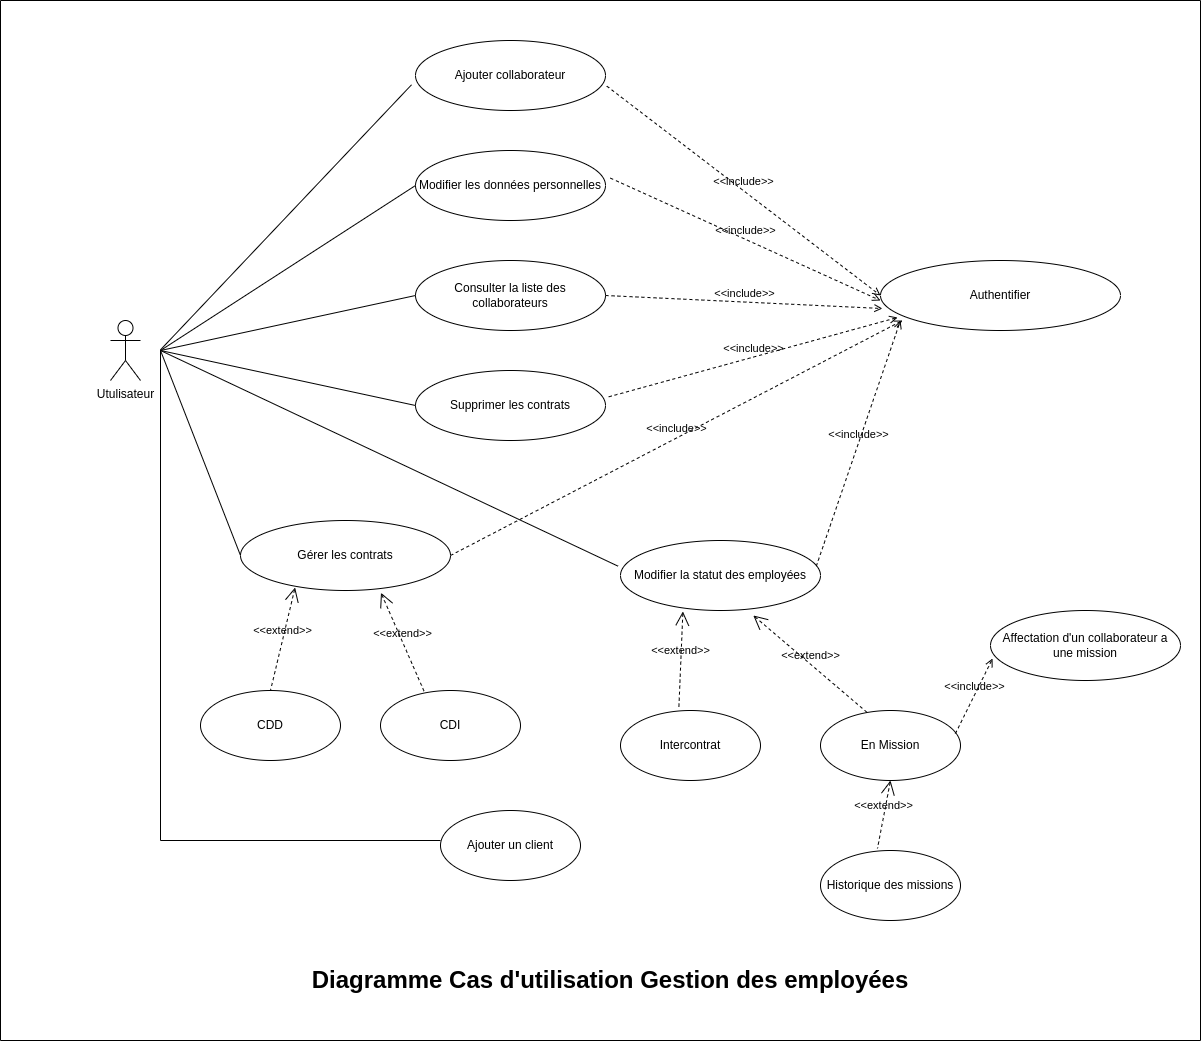

The diagram above was exported from draw.io. Its source (the exported page's mxGraphModel, read from the mxfile embedded in the PNG):
<mxGraphModel dx="2444" dy="707" grid="1" gridSize="10" guides="1" tooltips="1" connect="1" arrows="1" fold="1" page="1" pageScale="1" pageWidth="850" pageHeight="1100" math="0" shadow="0">
  <root>
    <mxCell id="0" />
    <mxCell id="1" parent="0" />
    <mxCell id="c0yb19tnYAVUHhCtwbNs-1" value="Utulisateur" style="shape=umlActor;html=1;verticalLabelPosition=bottom;verticalAlign=top;align=center;" vertex="1" parent="1">
      <mxGeometry x="70" y="360" width="30" height="60" as="geometry" />
    </mxCell>
    <mxCell id="c0yb19tnYAVUHhCtwbNs-2" value="Ajouter collaborateur" style="ellipse;whiteSpace=wrap;html=1;" vertex="1" parent="1">
      <mxGeometry x="375" y="80" width="190" height="70" as="geometry" />
    </mxCell>
    <mxCell id="c0yb19tnYAVUHhCtwbNs-3" value="Modifier les données personnelles" style="ellipse;whiteSpace=wrap;html=1;" vertex="1" parent="1">
      <mxGeometry x="375" y="190" width="190" height="70" as="geometry" />
    </mxCell>
    <mxCell id="c0yb19tnYAVUHhCtwbNs-4" value="Consulter la liste des collaborateurs" style="ellipse;whiteSpace=wrap;html=1;" vertex="1" parent="1">
      <mxGeometry x="375" y="300" width="190" height="70" as="geometry" />
    </mxCell>
    <mxCell id="c0yb19tnYAVUHhCtwbNs-5" value="Gérer les contrats" style="ellipse;whiteSpace=wrap;html=1;" vertex="1" parent="1">
      <mxGeometry x="200" y="560" width="210" height="70" as="geometry" />
    </mxCell>
    <mxCell id="c0yb19tnYAVUHhCtwbNs-6" value="CDD" style="ellipse;whiteSpace=wrap;html=1;" vertex="1" parent="1">
      <mxGeometry x="160" y="730" width="140" height="70" as="geometry" />
    </mxCell>
    <mxCell id="c0yb19tnYAVUHhCtwbNs-7" value="CDI" style="ellipse;whiteSpace=wrap;html=1;" vertex="1" parent="1">
      <mxGeometry x="340" y="730" width="140" height="70" as="geometry" />
    </mxCell>
    <mxCell id="c0yb19tnYAVUHhCtwbNs-8" value="Supprimer les contrats" style="ellipse;whiteSpace=wrap;html=1;" vertex="1" parent="1">
      <mxGeometry x="375" y="410" width="190" height="70" as="geometry" />
    </mxCell>
    <mxCell id="c0yb19tnYAVUHhCtwbNs-9" value="Modifier la statut des employées" style="ellipse;whiteSpace=wrap;html=1;" vertex="1" parent="1">
      <mxGeometry x="580" y="580" width="200" height="70" as="geometry" />
    </mxCell>
    <mxCell id="c0yb19tnYAVUHhCtwbNs-10" value="En Mission" style="ellipse;whiteSpace=wrap;html=1;" vertex="1" parent="1">
      <mxGeometry x="780" y="750" width="140" height="70" as="geometry" />
    </mxCell>
    <mxCell id="c0yb19tnYAVUHhCtwbNs-11" value="Intercontrat" style="ellipse;whiteSpace=wrap;html=1;" vertex="1" parent="1">
      <mxGeometry x="580" y="750" width="140" height="70" as="geometry" />
    </mxCell>
    <mxCell id="c0yb19tnYAVUHhCtwbNs-12" value="" style="edgeStyle=none;html=1;endArrow=none;verticalAlign=bottom;rounded=0;entryX=-0.021;entryY=0.633;entryDx=0;entryDy=0;entryPerimeter=0;" edge="1" parent="1" target="c0yb19tnYAVUHhCtwbNs-2">
      <mxGeometry width="160" relative="1" as="geometry">
        <mxPoint x="120" y="389.33" as="sourcePoint" />
        <mxPoint x="280" y="389.33" as="targetPoint" />
      </mxGeometry>
    </mxCell>
    <mxCell id="c0yb19tnYAVUHhCtwbNs-13" value="" style="edgeStyle=none;html=1;endArrow=none;verticalAlign=bottom;rounded=0;entryX=0;entryY=0.5;entryDx=0;entryDy=0;" edge="1" parent="1" target="c0yb19tnYAVUHhCtwbNs-3">
      <mxGeometry width="160" relative="1" as="geometry">
        <mxPoint x="120" y="390" as="sourcePoint" />
        <mxPoint x="337.05999999999995" y="124.30999999999995" as="targetPoint" />
      </mxGeometry>
    </mxCell>
    <mxCell id="c0yb19tnYAVUHhCtwbNs-14" value="" style="edgeStyle=none;html=1;endArrow=none;verticalAlign=bottom;rounded=0;entryX=0;entryY=0.5;entryDx=0;entryDy=0;" edge="1" parent="1" target="c0yb19tnYAVUHhCtwbNs-4">
      <mxGeometry width="160" relative="1" as="geometry">
        <mxPoint x="120" y="390" as="sourcePoint" />
        <mxPoint x="340" y="205" as="targetPoint" />
      </mxGeometry>
    </mxCell>
    <mxCell id="c0yb19tnYAVUHhCtwbNs-15" value="" style="edgeStyle=none;html=1;endArrow=none;verticalAlign=bottom;rounded=0;entryX=0;entryY=0.5;entryDx=0;entryDy=0;" edge="1" parent="1" target="c0yb19tnYAVUHhCtwbNs-8">
      <mxGeometry width="160" relative="1" as="geometry">
        <mxPoint x="120" y="390" as="sourcePoint" />
        <mxPoint x="340" y="295" as="targetPoint" />
      </mxGeometry>
    </mxCell>
    <mxCell id="c0yb19tnYAVUHhCtwbNs-16" value="" style="edgeStyle=none;html=1;endArrow=none;verticalAlign=bottom;rounded=0;entryX=0;entryY=0.5;entryDx=0;entryDy=0;" edge="1" parent="1" target="c0yb19tnYAVUHhCtwbNs-5">
      <mxGeometry width="160" relative="1" as="geometry">
        <mxPoint x="120" y="390" as="sourcePoint" />
        <mxPoint x="340" y="385" as="targetPoint" />
      </mxGeometry>
    </mxCell>
    <mxCell id="c0yb19tnYAVUHhCtwbNs-17" value="" style="edgeStyle=none;html=1;endArrow=none;verticalAlign=bottom;rounded=0;entryX=-0.012;entryY=0.367;entryDx=0;entryDy=0;entryPerimeter=0;" edge="1" parent="1" target="c0yb19tnYAVUHhCtwbNs-9">
      <mxGeometry width="160" relative="1" as="geometry">
        <mxPoint x="120" y="390" as="sourcePoint" />
        <mxPoint x="210" y="495" as="targetPoint" />
      </mxGeometry>
    </mxCell>
    <mxCell id="c0yb19tnYAVUHhCtwbNs-18" value="Authentifier" style="ellipse;whiteSpace=wrap;html=1;" vertex="1" parent="1">
      <mxGeometry x="840" y="300" width="240" height="70" as="geometry" />
    </mxCell>
    <mxCell id="c0yb19tnYAVUHhCtwbNs-19" value="&amp;lt;&amp;lt;include&amp;gt;&amp;gt;" style="edgeStyle=none;html=1;endArrow=open;verticalAlign=bottom;dashed=1;labelBackgroundColor=none;rounded=0;entryX=0;entryY=0.5;entryDx=0;entryDy=0;exitX=1.007;exitY=0.652;exitDx=0;exitDy=0;exitPerimeter=0;" edge="1" parent="1" source="c0yb19tnYAVUHhCtwbNs-2" target="c0yb19tnYAVUHhCtwbNs-18">
      <mxGeometry width="160" relative="1" as="geometry">
        <mxPoint x="400" y="450" as="sourcePoint" />
        <mxPoint x="630" y="390" as="targetPoint" />
      </mxGeometry>
    </mxCell>
    <mxCell id="c0yb19tnYAVUHhCtwbNs-20" value="&amp;lt;&amp;lt;include&amp;gt;&amp;gt;" style="edgeStyle=none;html=1;endArrow=open;verticalAlign=bottom;dashed=1;labelBackgroundColor=none;rounded=0;exitX=1.026;exitY=0.395;exitDx=0;exitDy=0;exitPerimeter=0;" edge="1" parent="1" source="c0yb19tnYAVUHhCtwbNs-3">
      <mxGeometry width="160" relative="1" as="geometry">
        <mxPoint x="480.98" y="125.6400000000001" as="sourcePoint" />
        <mxPoint x="840" y="340" as="targetPoint" />
      </mxGeometry>
    </mxCell>
    <mxCell id="c0yb19tnYAVUHhCtwbNs-21" value="&amp;lt;&amp;lt;include&amp;gt;&amp;gt;" style="edgeStyle=none;html=1;endArrow=open;verticalAlign=bottom;dashed=1;labelBackgroundColor=none;rounded=0;exitX=1;exitY=0.5;exitDx=0;exitDy=0;entryX=0.008;entryY=0.686;entryDx=0;entryDy=0;entryPerimeter=0;" edge="1" parent="1" source="c0yb19tnYAVUHhCtwbNs-4" target="c0yb19tnYAVUHhCtwbNs-18">
      <mxGeometry width="160" relative="1" as="geometry">
        <mxPoint x="483.6399999999999" y="197.64999999999986" as="sourcePoint" />
        <mxPoint x="710" y="360" as="targetPoint" />
      </mxGeometry>
    </mxCell>
    <mxCell id="c0yb19tnYAVUHhCtwbNs-22" value="&amp;lt;&amp;lt;include&amp;gt;&amp;gt;" style="edgeStyle=none;html=1;endArrow=open;verticalAlign=bottom;dashed=1;labelBackgroundColor=none;rounded=0;exitX=1.017;exitY=0.376;exitDx=0;exitDy=0;exitPerimeter=0;entryX=0.071;entryY=0.814;entryDx=0;entryDy=0;entryPerimeter=0;" edge="1" parent="1" source="c0yb19tnYAVUHhCtwbNs-8" target="c0yb19tnYAVUHhCtwbNs-18">
      <mxGeometry width="160" relative="1" as="geometry">
        <mxPoint x="480" y="295" as="sourcePoint" />
        <mxPoint x="720" y="370" as="targetPoint" />
      </mxGeometry>
    </mxCell>
    <mxCell id="c0yb19tnYAVUHhCtwbNs-23" value="&amp;lt;&amp;lt;include&amp;gt;&amp;gt;" style="edgeStyle=none;html=1;endArrow=open;verticalAlign=bottom;dashed=1;labelBackgroundColor=none;rounded=0;exitX=1;exitY=0.5;exitDx=0;exitDy=0;entryX=0.092;entryY=0.857;entryDx=0;entryDy=0;entryPerimeter=0;" edge="1" parent="1" source="c0yb19tnYAVUHhCtwbNs-5" target="c0yb19tnYAVUHhCtwbNs-18">
      <mxGeometry width="160" relative="1" as="geometry">
        <mxPoint x="482.3800000000001" y="376.31999999999994" as="sourcePoint" />
        <mxPoint x="730" y="380" as="targetPoint" />
      </mxGeometry>
    </mxCell>
    <mxCell id="c0yb19tnYAVUHhCtwbNs-24" value="&amp;lt;&amp;lt;include&amp;gt;&amp;gt;" style="edgeStyle=none;html=1;endArrow=open;verticalAlign=bottom;dashed=1;labelBackgroundColor=none;rounded=0;exitX=0.979;exitY=0.367;exitDx=0;exitDy=0;exitPerimeter=0;" edge="1" parent="1" source="c0yb19tnYAVUHhCtwbNs-9">
      <mxGeometry width="160" relative="1" as="geometry">
        <mxPoint x="350" y="495" as="sourcePoint" />
        <mxPoint x="860" y="360" as="targetPoint" />
      </mxGeometry>
    </mxCell>
    <mxCell id="c0yb19tnYAVUHhCtwbNs-25" value="&amp;lt;&amp;lt;extend&amp;gt;&amp;gt;" style="edgeStyle=none;html=1;startArrow=open;endArrow=none;startSize=12;verticalAlign=bottom;dashed=1;labelBackgroundColor=none;rounded=0;exitX=0.26;exitY=0.957;exitDx=0;exitDy=0;exitPerimeter=0;entryX=0.5;entryY=0;entryDx=0;entryDy=0;" edge="1" parent="1" source="c0yb19tnYAVUHhCtwbNs-5" target="c0yb19tnYAVUHhCtwbNs-6">
      <mxGeometry width="160" relative="1" as="geometry">
        <mxPoint x="400" y="450" as="sourcePoint" />
        <mxPoint x="200" y="630" as="targetPoint" />
      </mxGeometry>
    </mxCell>
    <mxCell id="c0yb19tnYAVUHhCtwbNs-27" value="&amp;lt;&amp;lt;extend&amp;gt;&amp;gt;" style="edgeStyle=none;html=1;startArrow=open;endArrow=none;startSize=12;verticalAlign=bottom;dashed=1;labelBackgroundColor=none;rounded=0;exitX=0.669;exitY=1.033;exitDx=0;exitDy=0;exitPerimeter=0;entryX=0.312;entryY=0.014;entryDx=0;entryDy=0;entryPerimeter=0;" edge="1" parent="1" source="c0yb19tnYAVUHhCtwbNs-5" target="c0yb19tnYAVUHhCtwbNs-7">
      <mxGeometry width="160" relative="1" as="geometry">
        <mxPoint x="246.4000000000001" y="526.99" as="sourcePoint" />
        <mxPoint x="210" y="610" as="targetPoint" />
      </mxGeometry>
    </mxCell>
    <mxCell id="c0yb19tnYAVUHhCtwbNs-28" value="&amp;lt;&amp;lt;extend&amp;gt;&amp;gt;" style="edgeStyle=none;html=1;startArrow=open;endArrow=none;startSize=12;verticalAlign=bottom;dashed=1;labelBackgroundColor=none;rounded=0;exitX=0.312;exitY=1.014;exitDx=0;exitDy=0;exitPerimeter=0;entryX=0.417;entryY=-0.043;entryDx=0;entryDy=0;entryPerimeter=0;" edge="1" parent="1" source="c0yb19tnYAVUHhCtwbNs-9" target="c0yb19tnYAVUHhCtwbNs-11">
      <mxGeometry width="160" relative="1" as="geometry">
        <mxPoint x="303.65999999999985" y="532.3100000000002" as="sourcePoint" />
        <mxPoint x="343.67999999999984" y="610.9799999999998" as="targetPoint" />
      </mxGeometry>
    </mxCell>
    <mxCell id="c0yb19tnYAVUHhCtwbNs-29" value="&amp;lt;&amp;lt;extend&amp;gt;&amp;gt;" style="edgeStyle=none;html=1;startArrow=open;endArrow=none;startSize=12;verticalAlign=bottom;dashed=1;labelBackgroundColor=none;rounded=0;exitX=0.664;exitY=1.071;exitDx=0;exitDy=0;exitPerimeter=0;entryX=0.336;entryY=0.033;entryDx=0;entryDy=0;entryPerimeter=0;" edge="1" parent="1" source="c0yb19tnYAVUHhCtwbNs-9" target="c0yb19tnYAVUHhCtwbNs-10">
      <mxGeometry width="160" relative="1" as="geometry">
        <mxPoint x="603.6799999999998" y="530.9799999999998" as="sourcePoint" />
        <mxPoint x="558.3800000000001" y="606.99" as="targetPoint" />
      </mxGeometry>
    </mxCell>
    <mxCell id="c0yb19tnYAVUHhCtwbNs-30" value="" style="edgeStyle=none;html=1;endArrow=none;verticalAlign=bottom;rounded=0;" edge="1" parent="1">
      <mxGeometry width="160" relative="1" as="geometry">
        <mxPoint x="-40" y="40" as="sourcePoint" />
        <mxPoint x="1160" y="1080" as="targetPoint" />
        <Array as="points">
          <mxPoint x="1160" y="40" />
        </Array>
      </mxGeometry>
    </mxCell>
    <mxCell id="c0yb19tnYAVUHhCtwbNs-31" value="" style="edgeStyle=none;html=1;endArrow=none;verticalAlign=bottom;rounded=0;" edge="1" parent="1">
      <mxGeometry width="160" relative="1" as="geometry">
        <mxPoint x="-40" y="40" as="sourcePoint" />
        <mxPoint x="1160" y="1080" as="targetPoint" />
        <Array as="points">
          <mxPoint x="-40" y="1080" />
        </Array>
      </mxGeometry>
    </mxCell>
    <mxCell id="c0yb19tnYAVUHhCtwbNs-32" value="&lt;font style=&quot;font-size: 24px;&quot;&gt;&lt;b&gt;Diagramme Cas d'utilisation Gestion des employées&lt;/b&gt;&lt;/font&gt;" style="text;html=1;strokeColor=none;fillColor=none;align=center;verticalAlign=middle;whiteSpace=wrap;rounded=0;" vertex="1" parent="1">
      <mxGeometry x="120" y="990" width="900" height="60" as="geometry" />
    </mxCell>
    <mxCell id="c0yb19tnYAVUHhCtwbNs-39" value="Historique des missions" style="ellipse;whiteSpace=wrap;html=1;" vertex="1" parent="1">
      <mxGeometry x="780" y="890" width="140" height="70" as="geometry" />
    </mxCell>
    <mxCell id="c0yb19tnYAVUHhCtwbNs-40" value="Ajouter un client" style="ellipse;whiteSpace=wrap;html=1;" vertex="1" parent="1">
      <mxGeometry x="400" y="850" width="140" height="70" as="geometry" />
    </mxCell>
    <mxCell id="c0yb19tnYAVUHhCtwbNs-41" value="" style="edgeStyle=none;html=1;endArrow=none;verticalAlign=bottom;rounded=0;" edge="1" parent="1">
      <mxGeometry width="160" relative="1" as="geometry">
        <mxPoint x="120" y="390" as="sourcePoint" />
        <mxPoint x="400" y="880" as="targetPoint" />
        <Array as="points">
          <mxPoint x="120" y="880" />
        </Array>
      </mxGeometry>
    </mxCell>
    <mxCell id="c0yb19tnYAVUHhCtwbNs-42" value="&amp;lt;&amp;lt;extend&amp;gt;&amp;gt;" style="edgeStyle=none;html=1;startArrow=open;endArrow=none;startSize=12;verticalAlign=bottom;dashed=1;labelBackgroundColor=none;rounded=0;exitX=0.5;exitY=1;exitDx=0;exitDy=0;entryX=0.407;entryY=-0.029;entryDx=0;entryDy=0;entryPerimeter=0;" edge="1" parent="1" source="c0yb19tnYAVUHhCtwbNs-10" target="c0yb19tnYAVUHhCtwbNs-39">
      <mxGeometry width="160" relative="1" as="geometry">
        <mxPoint x="759.9999999999995" y="670" as="sourcePoint" />
        <mxPoint x="824.0800000000004" y="747.3400000000001" as="targetPoint" />
      </mxGeometry>
    </mxCell>
    <mxCell id="c0yb19tnYAVUHhCtwbNs-44" value="Affectation d'un collaborateur a une mission" style="ellipse;whiteSpace=wrap;html=1;" vertex="1" parent="1">
      <mxGeometry x="950" y="650" width="190" height="70" as="geometry" />
    </mxCell>
    <mxCell id="c0yb19tnYAVUHhCtwbNs-46" value="&amp;lt;&amp;lt;include&amp;gt;&amp;gt;" style="edgeStyle=none;html=1;endArrow=open;verticalAlign=bottom;dashed=1;labelBackgroundColor=none;rounded=0;exitX=0.964;exitY=0.329;exitDx=0;exitDy=0;exitPerimeter=0;entryX=0.011;entryY=0.686;entryDx=0;entryDy=0;entryPerimeter=0;" edge="1" parent="1" source="c0yb19tnYAVUHhCtwbNs-10" target="c0yb19tnYAVUHhCtwbNs-44">
      <mxGeometry width="160" relative="1" as="geometry">
        <mxPoint x="610.0000000000001" y="546" as="sourcePoint" />
        <mxPoint x="857.62" y="549.6800000000001" as="targetPoint" />
      </mxGeometry>
    </mxCell>
  </root>
</mxGraphModel>